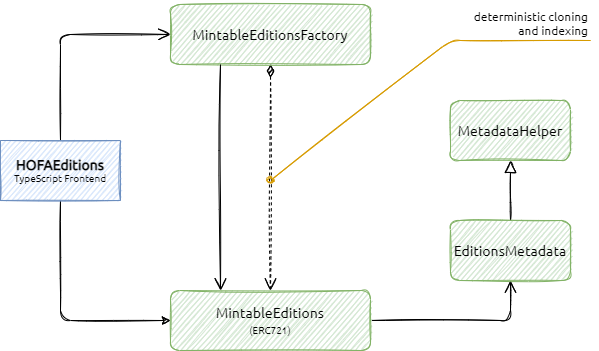

The diagram above was exported from draw.io. Its source (the exported page's mxGraphModel, read from the mxfile embedded in the PNG):
<mxGraphModel dx="1102" dy="1025" grid="1" gridSize="10" guides="1" tooltips="1" connect="1" arrows="1" fold="1" page="1" pageScale="1" pageWidth="1169" pageHeight="827" math="0" shadow="0">
  <root>
    <mxCell id="e9RB8NWdcDyVvZJiA0P8-0" />
    <mxCell id="e9RB8NWdcDyVvZJiA0P8-1" parent="e9RB8NWdcDyVvZJiA0P8-0" />
    <mxCell id="e9RB8NWdcDyVvZJiA0P8-2" style="edgeStyle=orthogonalEdgeStyle;rounded=1;sketch=1;orthogonalLoop=1;jettySize=auto;html=1;endSize=10;startSize=10;fontFamily=Ubuntu;fontSize=14;fontStyle=0;endArrow=open;endFill=0;" parent="e9RB8NWdcDyVvZJiA0P8-1" source="e9RB8NWdcDyVvZJiA0P8-14" target="e9RB8NWdcDyVvZJiA0P8-5" edge="1">
      <mxGeometry relative="1" as="geometry">
        <mxPoint x="560" y="180" as="sourcePoint" />
        <Array as="points">
          <mxPoint x="350" y="264" />
        </Array>
      </mxGeometry>
    </mxCell>
    <mxCell id="e9RB8NWdcDyVvZJiA0P8-4" style="edgeStyle=orthogonalEdgeStyle;rounded=1;sketch=1;orthogonalLoop=1;jettySize=auto;html=1;endSize=10;startSize=10;fontFamily=Ubuntu;fontSize=14;fontStyle=0;endArrow=open;endFill=0;startArrow=diamondThin;startFill=1;entryX=0.5;entryY=0;entryDx=0;entryDy=0;dashed=1;" parent="e9RB8NWdcDyVvZJiA0P8-1" source="e9RB8NWdcDyVvZJiA0P8-5" target="e9RB8NWdcDyVvZJiA0P8-10" edge="1">
      <mxGeometry relative="1" as="geometry" />
    </mxCell>
    <mxCell id="e9RB8NWdcDyVvZJiA0P8-5" value="MintableEditionsFactory" style="rounded=1;whiteSpace=wrap;html=1;sketch=1;fontFamily=Ubuntu;fontSize=14;fontStyle=0;fillColor=#d5e8d4;strokeColor=#82b366;" parent="e9RB8NWdcDyVvZJiA0P8-1" vertex="1">
      <mxGeometry x="460" y="234" width="200" height="60" as="geometry" />
    </mxCell>
    <mxCell id="e9RB8NWdcDyVvZJiA0P8-6" style="edgeStyle=orthogonalEdgeStyle;rounded=1;sketch=1;orthogonalLoop=1;jettySize=auto;html=1;endSize=10;startSize=10;fontFamily=Ubuntu;fontSize=14;fontStyle=0;endArrow=open;endFill=0;exitX=0.25;exitY=1;exitDx=0;exitDy=0;entryX=0.25;entryY=0;entryDx=0;entryDy=0;" parent="e9RB8NWdcDyVvZJiA0P8-1" source="e9RB8NWdcDyVvZJiA0P8-5" target="e9RB8NWdcDyVvZJiA0P8-10" edge="1">
      <mxGeometry relative="1" as="geometry">
        <mxPoint x="420" y="384" as="targetPoint" />
      </mxGeometry>
    </mxCell>
    <mxCell id="e9RB8NWdcDyVvZJiA0P8-9" style="edgeStyle=orthogonalEdgeStyle;rounded=1;sketch=1;orthogonalLoop=1;jettySize=auto;html=1;fontFamily=Ubuntu;fontSize=14;startArrow=none;startFill=0;endArrow=open;endFill=0;startSize=10;endSize=10;" parent="e9RB8NWdcDyVvZJiA0P8-1" source="e9RB8NWdcDyVvZJiA0P8-10" target="e9RB8NWdcDyVvZJiA0P8-12" edge="1">
      <mxGeometry relative="1" as="geometry" />
    </mxCell>
    <mxCell id="e9RB8NWdcDyVvZJiA0P8-10" value="MintableEditions&lt;br&gt;&lt;font style=&quot;font-size: 10px&quot;&gt;(ERC721)&lt;/font&gt;" style="rounded=1;whiteSpace=wrap;html=1;sketch=1;fontFamily=Ubuntu;fontSize=14;fontStyle=0;fillColor=#d5e8d4;strokeColor=#82b366;" parent="e9RB8NWdcDyVvZJiA0P8-1" vertex="1">
      <mxGeometry x="460" y="520" width="200" height="60" as="geometry" />
    </mxCell>
    <mxCell id="e9RB8NWdcDyVvZJiA0P8-11" style="edgeStyle=orthogonalEdgeStyle;rounded=1;sketch=1;orthogonalLoop=1;jettySize=auto;html=1;startArrow=none;startFill=0;endArrow=block;endFill=0;startSize=10;endSize=10;fontFamily=Ubuntu;fontSize=14;fontStyle=0" parent="e9RB8NWdcDyVvZJiA0P8-1" source="e9RB8NWdcDyVvZJiA0P8-12" target="e9RB8NWdcDyVvZJiA0P8-13" edge="1">
      <mxGeometry relative="1" as="geometry" />
    </mxCell>
    <mxCell id="e9RB8NWdcDyVvZJiA0P8-12" value="EditionsMetadata" style="rounded=1;whiteSpace=wrap;html=1;sketch=1;fontFamily=Ubuntu;fontSize=14;fontStyle=0;fillColor=#d5e8d4;strokeColor=#82b366;" parent="e9RB8NWdcDyVvZJiA0P8-1" vertex="1">
      <mxGeometry x="740" y="450" width="120" height="60" as="geometry" />
    </mxCell>
    <mxCell id="e9RB8NWdcDyVvZJiA0P8-13" value="MetadataHelper" style="rounded=1;whiteSpace=wrap;html=1;sketch=1;fontFamily=Ubuntu;fontSize=14;fontStyle=0;fillColor=#d5e8d4;strokeColor=#82b366;" parent="e9RB8NWdcDyVvZJiA0P8-1" vertex="1">
      <mxGeometry x="740" y="330" width="120" height="60" as="geometry" />
    </mxCell>
    <mxCell id="SaqXRRw49NMCHjXFVDjI-0" style="edgeStyle=orthogonalEdgeStyle;rounded=1;orthogonalLoop=1;jettySize=auto;html=1;sketch=1;" parent="e9RB8NWdcDyVvZJiA0P8-1" source="e9RB8NWdcDyVvZJiA0P8-14" target="e9RB8NWdcDyVvZJiA0P8-10" edge="1">
      <mxGeometry relative="1" as="geometry">
        <Array as="points">
          <mxPoint x="350" y="550" />
        </Array>
      </mxGeometry>
    </mxCell>
    <mxCell id="e9RB8NWdcDyVvZJiA0P8-14" value="&lt;font style=&quot;font-size: 14px&quot;&gt;&lt;b&gt;HOFAEditions&lt;/b&gt;&lt;/font&gt;&lt;br&gt;TypeScript Frontend" style="rounded=0;whiteSpace=wrap;html=1;sketch=1;fontFamily=Ubuntu;fontSize=10;fillColor=#dae8fc;strokeColor=#6c8ebf;" parent="e9RB8NWdcDyVvZJiA0P8-1" vertex="1">
      <mxGeometry x="290" y="370" width="120" height="60" as="geometry" />
    </mxCell>
    <mxCell id="a4T7s5bdEWso0v8-V9_u-0" value="" style="group" parent="e9RB8NWdcDyVvZJiA0P8-1" vertex="1" connectable="0">
      <mxGeometry x="740" y="230" width="140" height="40" as="geometry" />
    </mxCell>
    <mxCell id="SaqXRRw49NMCHjXFVDjI-1" value="" style="endArrow=none;html=1;rounded=1;entryX=1;entryY=1;entryDx=0;entryDy=0;endFill=0;startArrow=oval;startFill=1;sketch=1;fillColor=#ffe6cc;strokeColor=#d79b00;" parent="a4T7s5bdEWso0v8-V9_u-0" target="SaqXRRw49NMCHjXFVDjI-2" edge="1">
      <mxGeometry width="50" height="50" relative="1" as="geometry">
        <mxPoint x="-180" y="180" as="sourcePoint" />
        <mxPoint x="-430" y="120" as="targetPoint" />
        <Array as="points">
          <mxPoint y="40" />
        </Array>
      </mxGeometry>
    </mxCell>
    <mxCell id="SaqXRRw49NMCHjXFVDjI-2" value="deterministic cloning and indexing" style="text;html=1;strokeColor=none;fillColor=none;align=right;verticalAlign=bottom;whiteSpace=wrap;rounded=0;fontFamily=Ubuntu;" parent="a4T7s5bdEWso0v8-V9_u-0" vertex="1">
      <mxGeometry x="10" width="130" height="40" as="geometry" />
    </mxCell>
  </root>
</mxGraphModel>